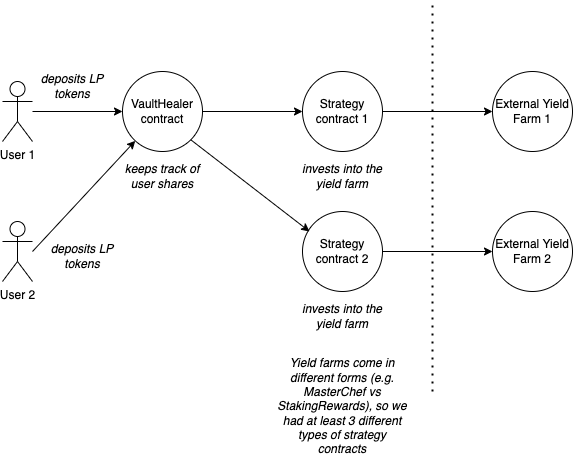

The diagram above was exported from draw.io. Its source (the exported page's mxGraphModel, read from the mxfile embedded in the PNG):
<mxGraphModel dx="1018" dy="741" grid="1" gridSize="10" guides="1" tooltips="1" connect="1" arrows="1" fold="1" page="1" pageScale="1" pageWidth="827" pageHeight="1169" math="0" shadow="0">
  <root>
    <mxCell id="0" />
    <mxCell id="1" parent="0" />
    <mxCell id="4M4IM92qsvU7PPGZ9Dpg-9" value="" style="edgeStyle=orthogonalEdgeStyle;rounded=0;orthogonalLoop=1;jettySize=auto;html=1;" edge="1" parent="1" source="4M4IM92qsvU7PPGZ9Dpg-1" target="4M4IM92qsvU7PPGZ9Dpg-2">
      <mxGeometry relative="1" as="geometry" />
    </mxCell>
    <mxCell id="4M4IM92qsvU7PPGZ9Dpg-1" value="VaultHealer contract" style="ellipse;whiteSpace=wrap;html=1;aspect=fixed;" vertex="1" parent="1">
      <mxGeometry x="170" y="200" width="80" height="80" as="geometry" />
    </mxCell>
    <mxCell id="4M4IM92qsvU7PPGZ9Dpg-10" value="" style="edgeStyle=orthogonalEdgeStyle;rounded=0;orthogonalLoop=1;jettySize=auto;html=1;" edge="1" parent="1" source="4M4IM92qsvU7PPGZ9Dpg-2" target="4M4IM92qsvU7PPGZ9Dpg-3">
      <mxGeometry relative="1" as="geometry" />
    </mxCell>
    <mxCell id="4M4IM92qsvU7PPGZ9Dpg-2" value="Strategy contract 1" style="ellipse;whiteSpace=wrap;html=1;aspect=fixed;" vertex="1" parent="1">
      <mxGeometry x="350" y="200" width="80" height="80" as="geometry" />
    </mxCell>
    <mxCell id="4M4IM92qsvU7PPGZ9Dpg-3" value="External Yield Farm 1" style="ellipse;whiteSpace=wrap;html=1;aspect=fixed;" vertex="1" parent="1">
      <mxGeometry x="540" y="200" width="80" height="80" as="geometry" />
    </mxCell>
    <mxCell id="4M4IM92qsvU7PPGZ9Dpg-8" value="" style="edgeStyle=orthogonalEdgeStyle;rounded=0;orthogonalLoop=1;jettySize=auto;html=1;" edge="1" parent="1" source="4M4IM92qsvU7PPGZ9Dpg-4" target="4M4IM92qsvU7PPGZ9Dpg-1">
      <mxGeometry relative="1" as="geometry" />
    </mxCell>
    <mxCell id="4M4IM92qsvU7PPGZ9Dpg-4" value="User 1" style="shape=umlActor;verticalLabelPosition=bottom;verticalAlign=top;html=1;outlineConnect=0;" vertex="1" parent="1">
      <mxGeometry x="50" y="210" width="30" height="60" as="geometry" />
    </mxCell>
    <mxCell id="4M4IM92qsvU7PPGZ9Dpg-5" value="" style="endArrow=none;dashed=1;html=1;dashPattern=1 3;strokeWidth=2;rounded=0;" edge="1" parent="1">
      <mxGeometry width="50" height="50" relative="1" as="geometry">
        <mxPoint x="480" y="520" as="sourcePoint" />
        <mxPoint x="480" y="130" as="targetPoint" />
      </mxGeometry>
    </mxCell>
    <mxCell id="4M4IM92qsvU7PPGZ9Dpg-17" value="" style="edgeStyle=orthogonalEdgeStyle;rounded=0;orthogonalLoop=1;jettySize=auto;html=1;" edge="1" parent="1" source="4M4IM92qsvU7PPGZ9Dpg-6" target="4M4IM92qsvU7PPGZ9Dpg-7">
      <mxGeometry relative="1" as="geometry" />
    </mxCell>
    <mxCell id="4M4IM92qsvU7PPGZ9Dpg-6" value="Strategy contract 2" style="ellipse;whiteSpace=wrap;html=1;aspect=fixed;" vertex="1" parent="1">
      <mxGeometry x="350" y="340" width="80" height="80" as="geometry" />
    </mxCell>
    <mxCell id="4M4IM92qsvU7PPGZ9Dpg-7" value="External Yield Farm 2" style="ellipse;whiteSpace=wrap;html=1;aspect=fixed;" vertex="1" parent="1">
      <mxGeometry x="540" y="340" width="80" height="80" as="geometry" />
    </mxCell>
    <mxCell id="4M4IM92qsvU7PPGZ9Dpg-11" value="User 2" style="shape=umlActor;verticalLabelPosition=bottom;verticalAlign=top;html=1;outlineConnect=0;" vertex="1" parent="1">
      <mxGeometry x="50" y="350" width="30" height="60" as="geometry" />
    </mxCell>
    <mxCell id="4M4IM92qsvU7PPGZ9Dpg-15" value="" style="endArrow=classic;html=1;rounded=0;entryX=0.088;entryY=0.25;entryDx=0;entryDy=0;entryPerimeter=0;exitX=1;exitY=1;exitDx=0;exitDy=0;" edge="1" parent="1" source="4M4IM92qsvU7PPGZ9Dpg-1" target="4M4IM92qsvU7PPGZ9Dpg-6">
      <mxGeometry width="50" height="50" relative="1" as="geometry">
        <mxPoint x="260" y="350" as="sourcePoint" />
        <mxPoint x="310" y="300" as="targetPoint" />
      </mxGeometry>
    </mxCell>
    <mxCell id="4M4IM92qsvU7PPGZ9Dpg-16" value="" style="endArrow=classic;html=1;rounded=0;" edge="1" parent="1" target="4M4IM92qsvU7PPGZ9Dpg-1">
      <mxGeometry width="50" height="50" relative="1" as="geometry">
        <mxPoint x="80" y="380" as="sourcePoint" />
        <mxPoint x="228.75999999999996" y="401.72" as="targetPoint" />
      </mxGeometry>
    </mxCell>
    <mxCell id="4M4IM92qsvU7PPGZ9Dpg-19" value="&lt;i&gt;keeps track of user shares&lt;/i&gt;" style="text;html=1;strokeColor=none;fillColor=none;align=center;verticalAlign=middle;whiteSpace=wrap;rounded=0;" vertex="1" parent="1">
      <mxGeometry x="160" y="290" width="100" height="30" as="geometry" />
    </mxCell>
    <mxCell id="4M4IM92qsvU7PPGZ9Dpg-20" value="&lt;i&gt;invests into the yield farm&lt;/i&gt;" style="text;html=1;strokeColor=none;fillColor=none;align=center;verticalAlign=middle;whiteSpace=wrap;rounded=0;" vertex="1" parent="1">
      <mxGeometry x="340" y="290" width="100" height="30" as="geometry" />
    </mxCell>
    <mxCell id="4M4IM92qsvU7PPGZ9Dpg-21" value="&lt;i&gt;invests into the yield farm&lt;/i&gt;" style="text;html=1;strokeColor=none;fillColor=none;align=center;verticalAlign=middle;whiteSpace=wrap;rounded=0;" vertex="1" parent="1">
      <mxGeometry x="340" y="430" width="100" height="30" as="geometry" />
    </mxCell>
    <mxCell id="4M4IM92qsvU7PPGZ9Dpg-22" value="&lt;i&gt;Yield farms come in different forms (e.g. MasterChef vs StakingRewards), so we had at least 3 different types of strategy contracts&lt;/i&gt;" style="text;html=1;strokeColor=none;fillColor=none;align=center;verticalAlign=middle;whiteSpace=wrap;rounded=0;" vertex="1" parent="1">
      <mxGeometry x="320" y="520" width="140" height="30" as="geometry" />
    </mxCell>
    <mxCell id="_QlSp2wuiUGYmFF_Vli_-1" value="&lt;i&gt;deposits LP tokens&lt;/i&gt;" style="text;html=1;strokeColor=none;fillColor=none;align=center;verticalAlign=middle;whiteSpace=wrap;rounded=0;" vertex="1" parent="1">
      <mxGeometry x="70" y="200" width="100" height="30" as="geometry" />
    </mxCell>
    <mxCell id="_QlSp2wuiUGYmFF_Vli_-3" value="&lt;i&gt;deposits LP tokens&lt;/i&gt;" style="text;html=1;strokeColor=none;fillColor=none;align=center;verticalAlign=middle;whiteSpace=wrap;rounded=0;" vertex="1" parent="1">
      <mxGeometry x="80" y="370" width="100" height="30" as="geometry" />
    </mxCell>
  </root>
</mxGraphModel>